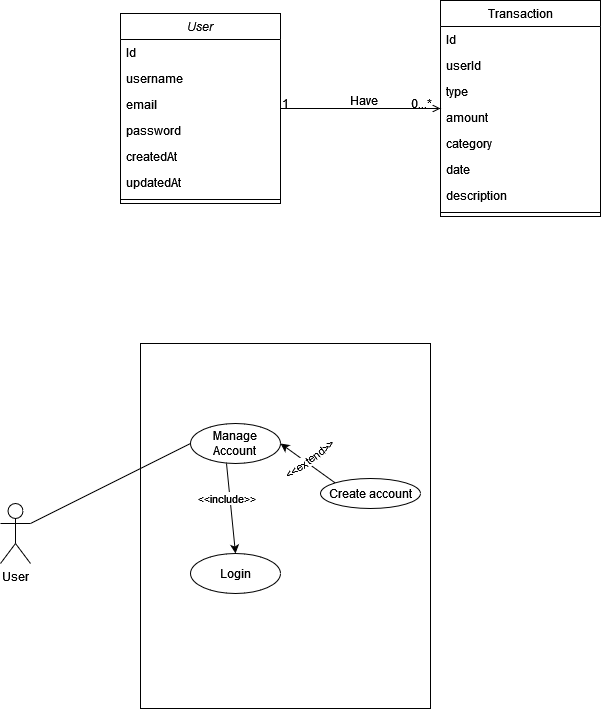

The diagram above was exported from draw.io. Its source (the exported page's mxGraphModel, read from the mxfile embedded in the PNG):
<mxGraphModel dx="1034" dy="414" grid="1" gridSize="10" guides="1" tooltips="1" connect="1" arrows="1" fold="1" page="1" pageScale="1" pageWidth="827" pageHeight="1169" math="0" shadow="0">
  <root>
    <mxCell id="WIyWlLk6GJQsqaUBKTNV-0" />
    <mxCell id="WIyWlLk6GJQsqaUBKTNV-1" parent="WIyWlLk6GJQsqaUBKTNV-0" />
    <mxCell id="zkfFHV4jXpPFQw0GAbJ--0" value="User" style="swimlane;fontStyle=2;align=center;verticalAlign=top;childLayout=stackLayout;horizontal=1;startSize=26;horizontalStack=0;resizeParent=1;resizeLast=0;collapsible=1;marginBottom=0;rounded=0;shadow=0;strokeWidth=1;" parent="WIyWlLk6GJQsqaUBKTNV-1" vertex="1">
      <mxGeometry x="220" y="120" width="160" height="190" as="geometry">
        <mxRectangle x="230" y="140" width="160" height="26" as="alternateBounds" />
      </mxGeometry>
    </mxCell>
    <mxCell id="zkfFHV4jXpPFQw0GAbJ--1" value="Id" style="text;align=left;verticalAlign=top;spacingLeft=4;spacingRight=4;overflow=hidden;rotatable=0;points=[[0,0.5],[1,0.5]];portConstraint=eastwest;" parent="zkfFHV4jXpPFQw0GAbJ--0" vertex="1">
      <mxGeometry y="26" width="160" height="26" as="geometry" />
    </mxCell>
    <mxCell id="zkfFHV4jXpPFQw0GAbJ--2" value="username" style="text;align=left;verticalAlign=top;spacingLeft=4;spacingRight=4;overflow=hidden;rotatable=0;points=[[0,0.5],[1,0.5]];portConstraint=eastwest;rounded=0;shadow=0;html=0;" parent="zkfFHV4jXpPFQw0GAbJ--0" vertex="1">
      <mxGeometry y="52" width="160" height="26" as="geometry" />
    </mxCell>
    <mxCell id="w96w23xJ3T3ptFv_E8HA-0" value="email" style="text;align=left;verticalAlign=top;spacingLeft=4;spacingRight=4;overflow=hidden;rotatable=0;points=[[0,0.5],[1,0.5]];portConstraint=eastwest;rounded=0;shadow=0;html=0;" vertex="1" parent="zkfFHV4jXpPFQw0GAbJ--0">
      <mxGeometry y="78" width="160" height="26" as="geometry" />
    </mxCell>
    <mxCell id="w96w23xJ3T3ptFv_E8HA-1" value="password" style="text;align=left;verticalAlign=top;spacingLeft=4;spacingRight=4;overflow=hidden;rotatable=0;points=[[0,0.5],[1,0.5]];portConstraint=eastwest;rounded=0;shadow=0;html=0;" vertex="1" parent="zkfFHV4jXpPFQw0GAbJ--0">
      <mxGeometry y="104" width="160" height="26" as="geometry" />
    </mxCell>
    <mxCell id="w96w23xJ3T3ptFv_E8HA-2" value="createdAt" style="text;align=left;verticalAlign=top;spacingLeft=4;spacingRight=4;overflow=hidden;rotatable=0;points=[[0,0.5],[1,0.5]];portConstraint=eastwest;rounded=0;shadow=0;html=0;" vertex="1" parent="zkfFHV4jXpPFQw0GAbJ--0">
      <mxGeometry y="130" width="160" height="26" as="geometry" />
    </mxCell>
    <mxCell id="zkfFHV4jXpPFQw0GAbJ--3" value="updatedAt" style="text;align=left;verticalAlign=top;spacingLeft=4;spacingRight=4;overflow=hidden;rotatable=0;points=[[0,0.5],[1,0.5]];portConstraint=eastwest;rounded=0;shadow=0;html=0;" parent="zkfFHV4jXpPFQw0GAbJ--0" vertex="1">
      <mxGeometry y="156" width="160" height="26" as="geometry" />
    </mxCell>
    <mxCell id="zkfFHV4jXpPFQw0GAbJ--4" value="" style="line;html=1;strokeWidth=1;align=left;verticalAlign=middle;spacingTop=-1;spacingLeft=3;spacingRight=3;rotatable=0;labelPosition=right;points=[];portConstraint=eastwest;" parent="zkfFHV4jXpPFQw0GAbJ--0" vertex="1">
      <mxGeometry y="182" width="160" height="8" as="geometry" />
    </mxCell>
    <mxCell id="zkfFHV4jXpPFQw0GAbJ--17" value="Transaction" style="swimlane;fontStyle=0;align=center;verticalAlign=top;childLayout=stackLayout;horizontal=1;startSize=26;horizontalStack=0;resizeParent=1;resizeLast=0;collapsible=1;marginBottom=0;rounded=0;shadow=0;strokeWidth=1;" parent="WIyWlLk6GJQsqaUBKTNV-1" vertex="1">
      <mxGeometry x="540" y="107" width="160" height="216" as="geometry">
        <mxRectangle x="550" y="140" width="160" height="26" as="alternateBounds" />
      </mxGeometry>
    </mxCell>
    <mxCell id="zkfFHV4jXpPFQw0GAbJ--18" value="Id" style="text;align=left;verticalAlign=top;spacingLeft=4;spacingRight=4;overflow=hidden;rotatable=0;points=[[0,0.5],[1,0.5]];portConstraint=eastwest;" parent="zkfFHV4jXpPFQw0GAbJ--17" vertex="1">
      <mxGeometry y="26" width="160" height="26" as="geometry" />
    </mxCell>
    <mxCell id="zkfFHV4jXpPFQw0GAbJ--19" value="userId" style="text;align=left;verticalAlign=top;spacingLeft=4;spacingRight=4;overflow=hidden;rotatable=0;points=[[0,0.5],[1,0.5]];portConstraint=eastwest;rounded=0;shadow=0;html=0;" parent="zkfFHV4jXpPFQw0GAbJ--17" vertex="1">
      <mxGeometry y="52" width="160" height="26" as="geometry" />
    </mxCell>
    <mxCell id="zkfFHV4jXpPFQw0GAbJ--20" value="type" style="text;align=left;verticalAlign=top;spacingLeft=4;spacingRight=4;overflow=hidden;rotatable=0;points=[[0,0.5],[1,0.5]];portConstraint=eastwest;rounded=0;shadow=0;html=0;" parent="zkfFHV4jXpPFQw0GAbJ--17" vertex="1">
      <mxGeometry y="78" width="160" height="26" as="geometry" />
    </mxCell>
    <mxCell id="zkfFHV4jXpPFQw0GAbJ--21" value="amount" style="text;align=left;verticalAlign=top;spacingLeft=4;spacingRight=4;overflow=hidden;rotatable=0;points=[[0,0.5],[1,0.5]];portConstraint=eastwest;rounded=0;shadow=0;html=0;" parent="zkfFHV4jXpPFQw0GAbJ--17" vertex="1">
      <mxGeometry y="104" width="160" height="26" as="geometry" />
    </mxCell>
    <mxCell id="w96w23xJ3T3ptFv_E8HA-3" value="category" style="text;align=left;verticalAlign=top;spacingLeft=4;spacingRight=4;overflow=hidden;rotatable=0;points=[[0,0.5],[1,0.5]];portConstraint=eastwest;rounded=0;shadow=0;html=0;" vertex="1" parent="zkfFHV4jXpPFQw0GAbJ--17">
      <mxGeometry y="130" width="160" height="26" as="geometry" />
    </mxCell>
    <mxCell id="w96w23xJ3T3ptFv_E8HA-4" value="date" style="text;align=left;verticalAlign=top;spacingLeft=4;spacingRight=4;overflow=hidden;rotatable=0;points=[[0,0.5],[1,0.5]];portConstraint=eastwest;rounded=0;shadow=0;html=0;" vertex="1" parent="zkfFHV4jXpPFQw0GAbJ--17">
      <mxGeometry y="156" width="160" height="26" as="geometry" />
    </mxCell>
    <mxCell id="zkfFHV4jXpPFQw0GAbJ--22" value="description" style="text;align=left;verticalAlign=top;spacingLeft=4;spacingRight=4;overflow=hidden;rotatable=0;points=[[0,0.5],[1,0.5]];portConstraint=eastwest;rounded=0;shadow=0;html=0;" parent="zkfFHV4jXpPFQw0GAbJ--17" vertex="1">
      <mxGeometry y="182" width="160" height="26" as="geometry" />
    </mxCell>
    <mxCell id="zkfFHV4jXpPFQw0GAbJ--23" value="" style="line;html=1;strokeWidth=1;align=left;verticalAlign=middle;spacingTop=-1;spacingLeft=3;spacingRight=3;rotatable=0;labelPosition=right;points=[];portConstraint=eastwest;" parent="zkfFHV4jXpPFQw0GAbJ--17" vertex="1">
      <mxGeometry y="208" width="160" height="8" as="geometry" />
    </mxCell>
    <mxCell id="zkfFHV4jXpPFQw0GAbJ--26" value="" style="endArrow=open;shadow=0;strokeWidth=1;rounded=0;curved=0;endFill=1;edgeStyle=elbowEdgeStyle;elbow=horizontal;" parent="WIyWlLk6GJQsqaUBKTNV-1" source="zkfFHV4jXpPFQw0GAbJ--0" target="zkfFHV4jXpPFQw0GAbJ--17" edge="1">
      <mxGeometry x="0.5" y="41" relative="1" as="geometry">
        <mxPoint x="380" y="192" as="sourcePoint" />
        <mxPoint x="540" y="192" as="targetPoint" />
        <mxPoint x="-40" y="32" as="offset" />
      </mxGeometry>
    </mxCell>
    <mxCell id="zkfFHV4jXpPFQw0GAbJ--27" value="1" style="resizable=0;align=left;verticalAlign=bottom;labelBackgroundColor=none;fontSize=12;" parent="zkfFHV4jXpPFQw0GAbJ--26" connectable="0" vertex="1">
      <mxGeometry x="-1" relative="1" as="geometry">
        <mxPoint y="4" as="offset" />
      </mxGeometry>
    </mxCell>
    <mxCell id="zkfFHV4jXpPFQw0GAbJ--28" value="0...*" style="resizable=0;align=right;verticalAlign=bottom;labelBackgroundColor=none;fontSize=12;" parent="zkfFHV4jXpPFQw0GAbJ--26" connectable="0" vertex="1">
      <mxGeometry x="1" relative="1" as="geometry">
        <mxPoint x="-7" y="4" as="offset" />
      </mxGeometry>
    </mxCell>
    <mxCell id="zkfFHV4jXpPFQw0GAbJ--29" value="Have" style="text;html=1;resizable=0;points=[];;align=center;verticalAlign=middle;labelBackgroundColor=none;rounded=0;shadow=0;strokeWidth=1;fontSize=12;" parent="zkfFHV4jXpPFQw0GAbJ--26" vertex="1" connectable="0">
      <mxGeometry x="0.5" y="49" relative="1" as="geometry">
        <mxPoint x="-38" y="40" as="offset" />
      </mxGeometry>
    </mxCell>
    <mxCell id="w96w23xJ3T3ptFv_E8HA-6" value="User" style="shape=umlActor;verticalLabelPosition=bottom;verticalAlign=top;html=1;outlineConnect=0;" vertex="1" parent="WIyWlLk6GJQsqaUBKTNV-1">
      <mxGeometry x="100" y="610" width="30" height="60" as="geometry" />
    </mxCell>
    <mxCell id="w96w23xJ3T3ptFv_E8HA-8" value="" style="rounded=0;whiteSpace=wrap;html=1;rotation=90;" vertex="1" parent="WIyWlLk6GJQsqaUBKTNV-1">
      <mxGeometry x="202.5" y="487.5" width="365" height="290" as="geometry" />
    </mxCell>
    <mxCell id="w96w23xJ3T3ptFv_E8HA-12" value="&lt;div&gt;Manage&lt;/div&gt;&lt;div&gt;Account&lt;br&gt;&lt;/div&gt;" style="ellipse;whiteSpace=wrap;html=1;" vertex="1" parent="WIyWlLk6GJQsqaUBKTNV-1">
      <mxGeometry x="290" y="530" width="90" height="40" as="geometry" />
    </mxCell>
    <mxCell id="w96w23xJ3T3ptFv_E8HA-13" value="Create account" style="ellipse;whiteSpace=wrap;html=1;" vertex="1" parent="WIyWlLk6GJQsqaUBKTNV-1">
      <mxGeometry x="420" y="585" width="100" height="30" as="geometry" />
    </mxCell>
    <mxCell id="w96w23xJ3T3ptFv_E8HA-14" value="" style="endArrow=classic;html=1;rounded=0;exitX=0;exitY=0;exitDx=0;exitDy=0;entryX=1;entryY=0.5;entryDx=0;entryDy=0;" edge="1" parent="WIyWlLk6GJQsqaUBKTNV-1" source="w96w23xJ3T3ptFv_E8HA-13" target="w96w23xJ3T3ptFv_E8HA-12">
      <mxGeometry width="50" height="50" relative="1" as="geometry">
        <mxPoint x="370" y="630" as="sourcePoint" />
        <mxPoint x="420" y="580" as="targetPoint" />
      </mxGeometry>
    </mxCell>
    <mxCell id="w96w23xJ3T3ptFv_E8HA-15" value="&amp;lt;&amp;lt;extend&amp;gt;&amp;gt;" style="edgeLabel;html=1;align=center;verticalAlign=middle;resizable=0;points=[];rotation=-36;" vertex="1" connectable="0" parent="w96w23xJ3T3ptFv_E8HA-14">
      <mxGeometry x="0.0275" y="-4" relative="1" as="geometry">
        <mxPoint as="offset" />
      </mxGeometry>
    </mxCell>
    <mxCell id="w96w23xJ3T3ptFv_E8HA-16" value="Login" style="ellipse;whiteSpace=wrap;html=1;" vertex="1" parent="WIyWlLk6GJQsqaUBKTNV-1">
      <mxGeometry x="290" y="660" width="90" height="40" as="geometry" />
    </mxCell>
    <mxCell id="w96w23xJ3T3ptFv_E8HA-20" value="" style="endArrow=classic;html=1;rounded=0;exitX=0.4;exitY=1;exitDx=0;exitDy=0;exitPerimeter=0;entryX=0.5;entryY=0;entryDx=0;entryDy=0;" edge="1" parent="WIyWlLk6GJQsqaUBKTNV-1" source="w96w23xJ3T3ptFv_E8HA-12" target="w96w23xJ3T3ptFv_E8HA-16">
      <mxGeometry width="50" height="50" relative="1" as="geometry">
        <mxPoint x="370" y="650" as="sourcePoint" />
        <mxPoint x="420" y="600" as="targetPoint" />
      </mxGeometry>
    </mxCell>
    <mxCell id="w96w23xJ3T3ptFv_E8HA-21" value="&amp;lt;&amp;lt;include&amp;gt;&amp;gt;" style="edgeLabel;html=1;align=center;verticalAlign=middle;resizable=0;points=[];" vertex="1" connectable="0" parent="w96w23xJ3T3ptFv_E8HA-20">
      <mxGeometry x="-0.2513" y="-4" relative="1" as="geometry">
        <mxPoint as="offset" />
      </mxGeometry>
    </mxCell>
    <mxCell id="w96w23xJ3T3ptFv_E8HA-22" value="" style="endArrow=none;html=1;rounded=0;exitX=1;exitY=0.3333333333333333;exitDx=0;exitDy=0;exitPerimeter=0;entryX=0;entryY=0.5;entryDx=0;entryDy=0;" edge="1" parent="WIyWlLk6GJQsqaUBKTNV-1" source="w96w23xJ3T3ptFv_E8HA-6" target="w96w23xJ3T3ptFv_E8HA-12">
      <mxGeometry width="50" height="50" relative="1" as="geometry">
        <mxPoint x="370" y="650" as="sourcePoint" />
        <mxPoint x="420" y="600" as="targetPoint" />
      </mxGeometry>
    </mxCell>
  </root>
</mxGraphModel>